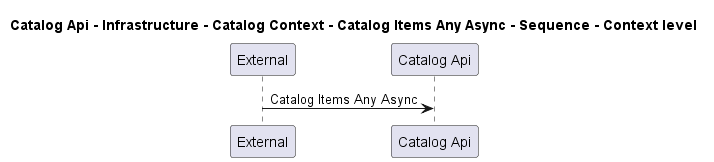

The diagram above was rendered by PlantUML. Its source (embedded in the PNG):
@startuml
!pragma layout smetana

title Catalog Api - Infrastructure - Catalog Context - Catalog Items Any Async - Sequence - Context level

participant "External" as C4InterFlow.SoftwareSystems.ExternalSystem
participant "Catalog Api" as dotnet.eShop.Architecture.SoftwareSystems.CatalogApi

C4InterFlow.SoftwareSystems.ExternalSystem -> dotnet.eShop.Architecture.SoftwareSystems.CatalogApi : Catalog Items Any Async


@enduml